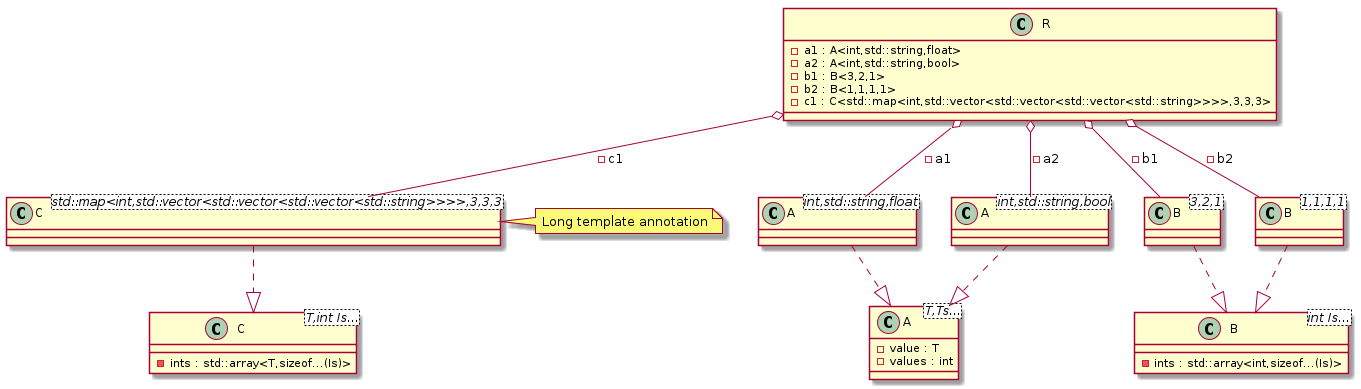

The diagram above was rendered by PlantUML. Its source (embedded in the PNG):
@startuml
class "A<T,Ts...>" as C_0000000175

class "B<int Is...>" as C_0000000177

class "C<T,int Is...>" as C_0000000181

class "A<int,std::string,float>" as C_0000000186

class "A<int,std::string,bool>" as C_0000000187

class "B<3,2,1>" as C_0000000188

class "B<1,1,1,1>" as C_0000000189

class "C<std::map<int,std::vector<std::vector<std::vector<std::string>>>>,3,3,3>" as C_0000000190

class "R" as C_0000000185

class C_0000000175 {
-value : T
-values : int
}

class C_0000000177 {
-ints : std::array<int,sizeof...(Is)>
}

class C_0000000181 {
-ints : std::array<T,sizeof...(Is)>
}

class C_0000000186 {
}
C_0000000186 ..|> C_0000000175

class C_0000000187 {
}
C_0000000187 ..|> C_0000000175

class C_0000000188 {
}
C_0000000188 ..|> C_0000000177

class C_0000000189 {
}
C_0000000189 ..|> C_0000000177

class C_0000000190 {
}
C_0000000190 ..|> C_0000000181

class C_0000000185 {
-a1 : A<int,std::string,float>
-a2 : A<int,std::string,bool>
-b1 : B<3,2,1>
-b2 : B<1,1,1,1>
-c1 : C<std::map<int,std::vector<std::vector<std::vector<std::string>>>>,3,3,3>
}
C_0000000185 o-- C_0000000186 : -a1
C_0000000185 o-- C_0000000187 : -a2
C_0000000185 o-- C_0000000188 : -b1
C_0000000185 o-- C_0000000189 : -b2
C_0000000185 o-- C_0000000190 : -c1

note right of C_0000000190 : Long template annotation
@enduml